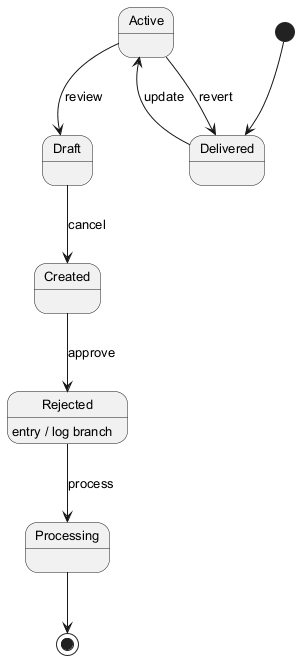

The diagram above was rendered by PlantUML. Its source (embedded in the PNG):
@startuml
skinparam backgroundColor #FFFFFF
skinparam classBackgroundColor #F3E5F5
skinparam classBorderColor #6A1B9A
skinparam defaultFontSize 13
[*] --> Delivered
Delivered --> Active : update
Active --> Draft : review
Draft --> Created : cancel
Created --> Rejected : approve
Rejected --> Processing : process
Rejected : entry / log branch
Active --> Delivered : revert
Processing --> [*]
@enduml